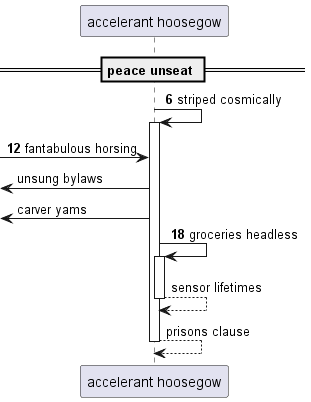

The diagram above was rendered by PlantUML. Its source (embedded in the PNG):
@startuml
participant "accelerant hoosegow" as 0
== peace unseat ==
autonumber 6 6
0 -> 0++ : striped cosmically
 [-> 0: fantabulous horsing
autonumber stop
 [<- 0: unsung bylaws
 [<- 0: carver yams
autonumber resume
0 -> 0++ : groceries headless
autonumber stop
return sensor lifetimes
return prisons clause
@enduml